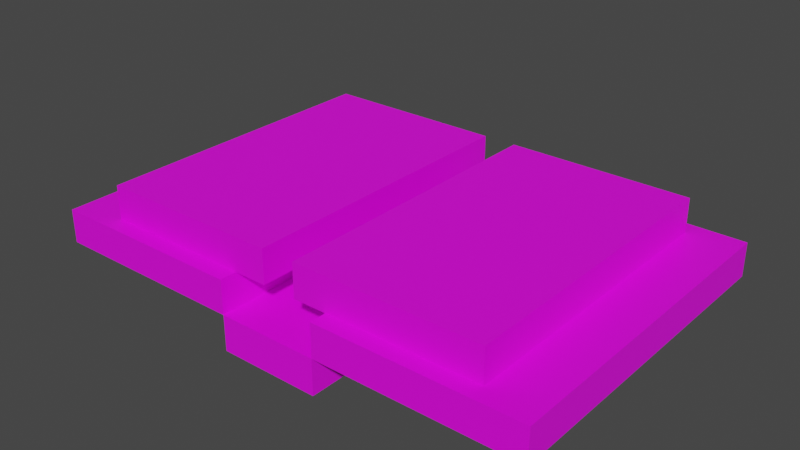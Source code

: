 # Source: book_entity.blend  (saved by Blender 2.93.21; exported with 4.5.12 LTS)
import bpy
from mathutils import Matrix  # noqa: F401  (used for matrix-valued properties, if any)

bpy.ops.wm.read_factory_settings(use_empty=True)
scene = bpy.context.scene
scene.name = 'Scene'

# ---- collections
col_collection = bpy.data.collections.new('Collection'); scene.collection.children.link(col_collection)

# ---- images (referenced by path relative to the original .blend; pixels are not part of the script)
import os
ASSET_DIR = os.environ.get("B2B_ASSET_DIR", "")  # directory of the original .blend (textures are referenced by path, not embedded)
HERE = os.path.dirname(os.path.abspath(__file__))  # packed textures are extracted next to this script under _unpacked/

def load_image(name, relpath, width, height, colorspace="sRGB"):
    """Load a texture the original file referenced (path relative to the .blend, or extracted next to this script)."""
    p = next((c for c in (os.path.join(HERE, relpath), os.path.join(ASSET_DIR, relpath)) if relpath and os.path.exists(c)), "")
    if p:
        img = bpy.data.images.load(p, check_existing=True)
        img.name = name
    else:  # same state as the original file: an image datablock whose file is absent (Cycles renders it pink)
        img = bpy.data.images.new(name, width, height)
        img.source = "FILE"
        img.filepath = "//" + (relpath or name)
    img.colorspace_settings.name = colorspace
    return img
img_ward_book_entity_png = load_image('ward_book_entity.png', 'ward_book_entity.png', 1024, 1024, 'sRGB')

# ---- materials (node trees are filled in below, after node groups)
mat_material_001 = bpy.data.materials.new('Material.001')
mat_material_001.use_transparent_shadow = False

# ---- material node trees
mat_material_001.use_nodes = True; mat_material_001.node_tree.nodes.clear()
_N = mat_material_001.node_tree.nodes; _L = mat_material_001.node_tree.links
n0 = _N.new('ShaderNodeBsdfPrincipled'); n0.name = 'Principled BSDF'; n0.location = (10, 300)
n0.distribution = 'GGX'
n0.subsurface_method = 'BURLEY'
n0.inputs[3].default_value = 1.45
n0.inputs[27].default_value = (0.0, 0.0, 0.0, 1.0)
n0.inputs[28].default_value = 1.0
n1 = _N.new('ShaderNodeOutputMaterial'); n1.name = 'Material Output'; n1.location = (300, 300)
n2 = _N.new('ShaderNodeTexImage'); n2.name = 'Image Texture'; n2.location = (-466, 247)
n2.image = img_ward_book_entity_png
n2.interpolation = 'Closest'
_L.new(n0.outputs[0], n1.inputs[0])
_L.new(n2.outputs[0], n0.inputs[0])
n1.is_active_output = True

# ---- world
world_world = bpy.data.worlds.new('World'); scene.world = world_world
world_world.use_nodes = True; world_world.node_tree.nodes.clear()
_N = world_world.node_tree.nodes; _L = world_world.node_tree.links
n0 = _N.new('ShaderNodeOutputWorld'); n0.name = 'World Output'; n0.location = (300, 300)
n1 = _N.new('ShaderNodeBackground'); n1.name = 'Background'; n1.location = (10, 300)
n1.inputs[0].default_value = (0.05088, 0.05088, 0.05088, 1.0)
_L.new(n1.outputs[0], n0.inputs[0])
n0.is_active_output = True
world_world.color = (0.05088, 0.05088, 0.05088)
world_world.use_sun_shadow = False
world_world.sun_shadow_jitter_overblur = 0.0

# ---- meshes
me_plane = bpy.data.meshes.new('Plane')
me_plane.from_pydata([(0.3, -1.0, 0.0), (1.5, -1.0, 0.0), (0.3, 1.0, 0.0), (1.5, 1.0, 0.0), (0.3, -1.0, 0.2), (1.5, -1.0, 0.2), (0.3, 1.0, 0.2), (1.5, 1.0, 0.2), (0.3, -1.0, 0.0), (0.3, 1.0, 0.0), (0.3, -1.0, -0.21), (0.3, 1.0, -0.21), (-0.3, -1.0, 0.0), (-0.3, 1.0, 0.0), (-0.3, -1.0, -0.21), (-0.3, 1.0, -0.21), (0.1, -0.9, 0.2), (1.2, -0.9, 0.2), (0.1, 0.9, 0.2), (1.2, 0.9, 0.2), (0.1, 0.9, 0.4), (0.1, -0.9, 0.4), (1.2, -0.9, 0.4), (1.2, 0.9, 0.4), (-0.3, -1.0, 0.0), (-1.5, -1.0, 0.0), (-0.3, 1.0, 0.0), (-1.5, 1.0, 0.0), (-0.3, -1.0, 0.2), (-1.5, -1.0, 0.2), (-0.3, 1.0, 0.2), (-1.5, 1.0, 0.2), (-0.1, -0.9, 0.2), (-1.2, -0.9, 0.2), (-0.1, 0.9, 0.2), (-1.2, 0.9, 0.2), (-0.1, 0.9, 0.4), (-0.1, -0.9, 0.4), (-1.2, -0.9, 0.4), (-1.2, 0.9, 0.4)], [], [(0, 2, 3, 1), (4, 5, 7, 6), (1, 3, 7, 5), (2, 0, 4, 6), (3, 2, 6, 7), (0, 1, 5, 4), (9, 8, 10, 11), (13, 15, 14, 12), (11, 15, 13, 9), (10, 14, 15, 11), (8, 12, 14, 10), (9, 13, 12, 8), (16, 18, 19, 17), (21, 22, 23, 20), (17, 19, 23, 22), (18, 16, 21, 20), (19, 18, 20, 23), (16, 17, 22, 21), (24, 25, 27, 26), (28, 30, 31, 29), (25, 29, 31, 27), (26, 30, 28, 24), (27, 31, 30, 26), (24, 28, 29, 25), (32, 33, 35, 34), (37, 36, 39, 38), (33, 38, 39, 35), (34, 36, 37, 32), (35, 39, 36, 34), (32, 37, 38, 33)])
_uv = me_plane.uv_layers.new(name='UVMap')
_uv.uv.foreach_set('vector', [0.3459, 0.3459, 0.3459, 0.6551, 0.5295, 0.6551, 0.5295, 0.3459, 0.3459, 0.3459, 0.5295, 0.3459, 0.5295, 0.6551, 0.3459, 0.6551, 0.5295, 0.3459, 0.5295, 0.6551, 0.5295, 0.6551, 0.5295, 0.3459, 0.3459, 0.6551, 0.3459, 0.3459, 0.3459, 0.3459, 0.3459, 0.6551, 0.5295, 0.6551, 0.3459, 0.6551, 0.3459, 0.6551, 0.5295, 0.6551, 0.3459, 0.3459, 0.5295, 0.3459, 0.5295, 0.3459, 0.3459, 0.3459, 0.3724, 0.3091, 0.3724, 0.003749, 0.3724, 0.003749, 0.3724, 0.3091, 0.2847, 0.3091, 0.2847, 0.3091, 0.2847, 0.003749, 0.2847, 0.003749, 0.3724, 0.3091, 0.2847, 0.3091, 0.2847, 0.3091, 0.3724, 0.3091, 0.3724, 0.003749, 0.2847, 0.003749, 0.2847, 0.3091, 0.3724, 0.3091, 0.3724, 0.003749, 0.2847, 0.003749, 0.2847, 0.003749, 0.3724, 0.003749, 0.3724, 0.3091, 0.2847, 0.3091, 0.2847, 0.003749, 0.3724, 0.003749, 0.3457, 0.69, 0.3457, 0.9656, 0.4978, 0.9656, 0.4978, 0.69, 0.3457, 0.69, 0.4978, 0.69, 0.4978, 0.9656, 0.3457, 0.9656, 0.4978, 0.69, 0.4978, 0.9656, 0.4978, 0.9656, 0.4978, 0.69, 0.3457, 0.9656, 0.3457, 0.69, 0.3457, 0.69, 0.3457, 0.9656, 0.4978, 0.9656, 0.3457, 0.9656, 0.3457, 0.9656, 0.4978, 0.9656, 0.3457, 0.69, 0.4978, 0.69, 0.4978, 0.69, 0.3457, 0.69, 0.3114, 0.3469, 0.1273, 0.3469, 0.1273, 0.6546, 0.3114, 0.6546, 0.3114, 0.3469, 0.3114, 0.6546, 0.1273, 0.6546, 0.1273, 0.3469, 0.1273, 0.3469, 0.1273, 0.3469, 0.1273, 0.6546, 0.1273, 0.6546, 0.3114, 0.6546, 0.3114, 0.6546, 0.3114, 0.3469, 0.3114, 0.3469, 0.1273, 0.6546, 0.1273, 0.6546, 0.3114, 0.6546, 0.3114, 0.6546, 0.3114, 0.3469, 0.3114, 0.3469, 0.1273, 0.3469, 0.1273, 0.3469, 0.3099, 0.6891, 0.1575, 0.6891, 0.1575, 0.9666, 0.3099, 0.9666, 0.3099, 0.6891, 0.3099, 0.9666, 0.1575, 0.9666, 0.1575, 0.6891, 0.1575, 0.6891, 0.1575, 0.6891, 0.1575, 0.9666, 0.1575, 0.9666, 0.3099, 0.9666, 0.3099, 0.9666, 0.3099, 0.6891, 0.3099, 0.6891, 0.1575, 0.9666, 0.1575, 0.9666, 0.3099, 0.9666, 0.3099, 0.9666, 0.3099, 0.6891, 0.3099, 0.6891, 0.1575, 0.6891, 0.1575, 0.6891])
me_plane.materials.append(mat_material_001)
me_plane.use_remesh_fix_poles = True
me_plane.use_remesh_preserve_attributes = False
me_plane.update()
arm_armature = bpy.data.armatures.new('Armature')  # bones are not reproduced

# ---- objects
ob_plane = bpy.data.objects.new('Plane', me_plane)
ob_armature = bpy.data.objects.new('Armature', arm_armature)

# ---- transforms, parenting, visibility, modifiers, constraints
ob_plane.parent = ob_armature
ob_plane.location = (0.0, 0.0, 0.0)
_vg = ob_plane.vertex_groups.new(name='Bone')
_vg.add([8, 9, 10, 11, 12, 13, 14, 15], 1.0, 'REPLACE')
_vg = ob_plane.vertex_groups.new(name='rightFlap')
_vg.add([0, 1, 2, 3, 4, 5, 6, 7, 16, 17, 18, 19, 20, 21, 22, 23], 1.0, 'REPLACE')
_vg = ob_plane.vertex_groups.new(name='leftFlap')
_vg.add([24, 25, 26, 27, 28, 29, 30, 31, 32, 33, 34, 35, 36, 37, 38, 39], 1.0, 'REPLACE')
_m = ob_plane.modifiers.new('Armature', 'ARMATURE')
_m.object = ob_armature
ob_armature.location = (0.0, 0.0, 0.0)
ob_armature.show_in_front = True

# ---- collection membership
col_collection.objects.link(ob_plane)
col_collection.objects.link(ob_armature)

# ---- scene / render settings (as saved in the file)
scene.frame_start = 1; scene.frame_end = 20; scene.frame_set(1)
scene.render.engine = 'BLENDER_EEVEE_NEXT'
scene.cycles.use_denoising = False
scene.cycles.samples = 128
scene.cycles.sampling_pattern = 'TABULATED_SOBOL'
scene.cycles.use_adaptive_sampling = False
scene.cycles.use_light_tree = False
scene.view_settings.view_transform = 'Filmic'
bpy.context.view_layer.update()

# ---- added for rendering (the .blend has no active camera and no usable light): camera, sun
cam_auto = bpy.data.cameras.new('AutoCamera')
cam_auto.lens = 50.0
cam_auto.sensor_width = 36.0
cam_auto.clip_end = 1000.0
ob_auto_camera = bpy.data.objects.new('AutoCamera', cam_auto)
scene.collection.objects.link(ob_auto_camera)
ob_auto_camera.location = (3.36197, -4.03436, 2.89356)
ob_auto_camera.rotation_euler = (1.09748, -7.21219e-08, 0.694738)
scene.camera = ob_auto_camera
light_auto_sun = bpy.data.lights.new('AutoSun', 'SUN')
light_auto_sun.energy = 3.0
light_auto_sun.angle = 0.0523599
ob_auto_sun = bpy.data.objects.new('AutoSun', light_auto_sun)
scene.collection.objects.link(ob_auto_sun)
ob_auto_sun.rotation_euler = (0.872665, 0.174533, 0.523599)
bpy.context.view_layer.update()
